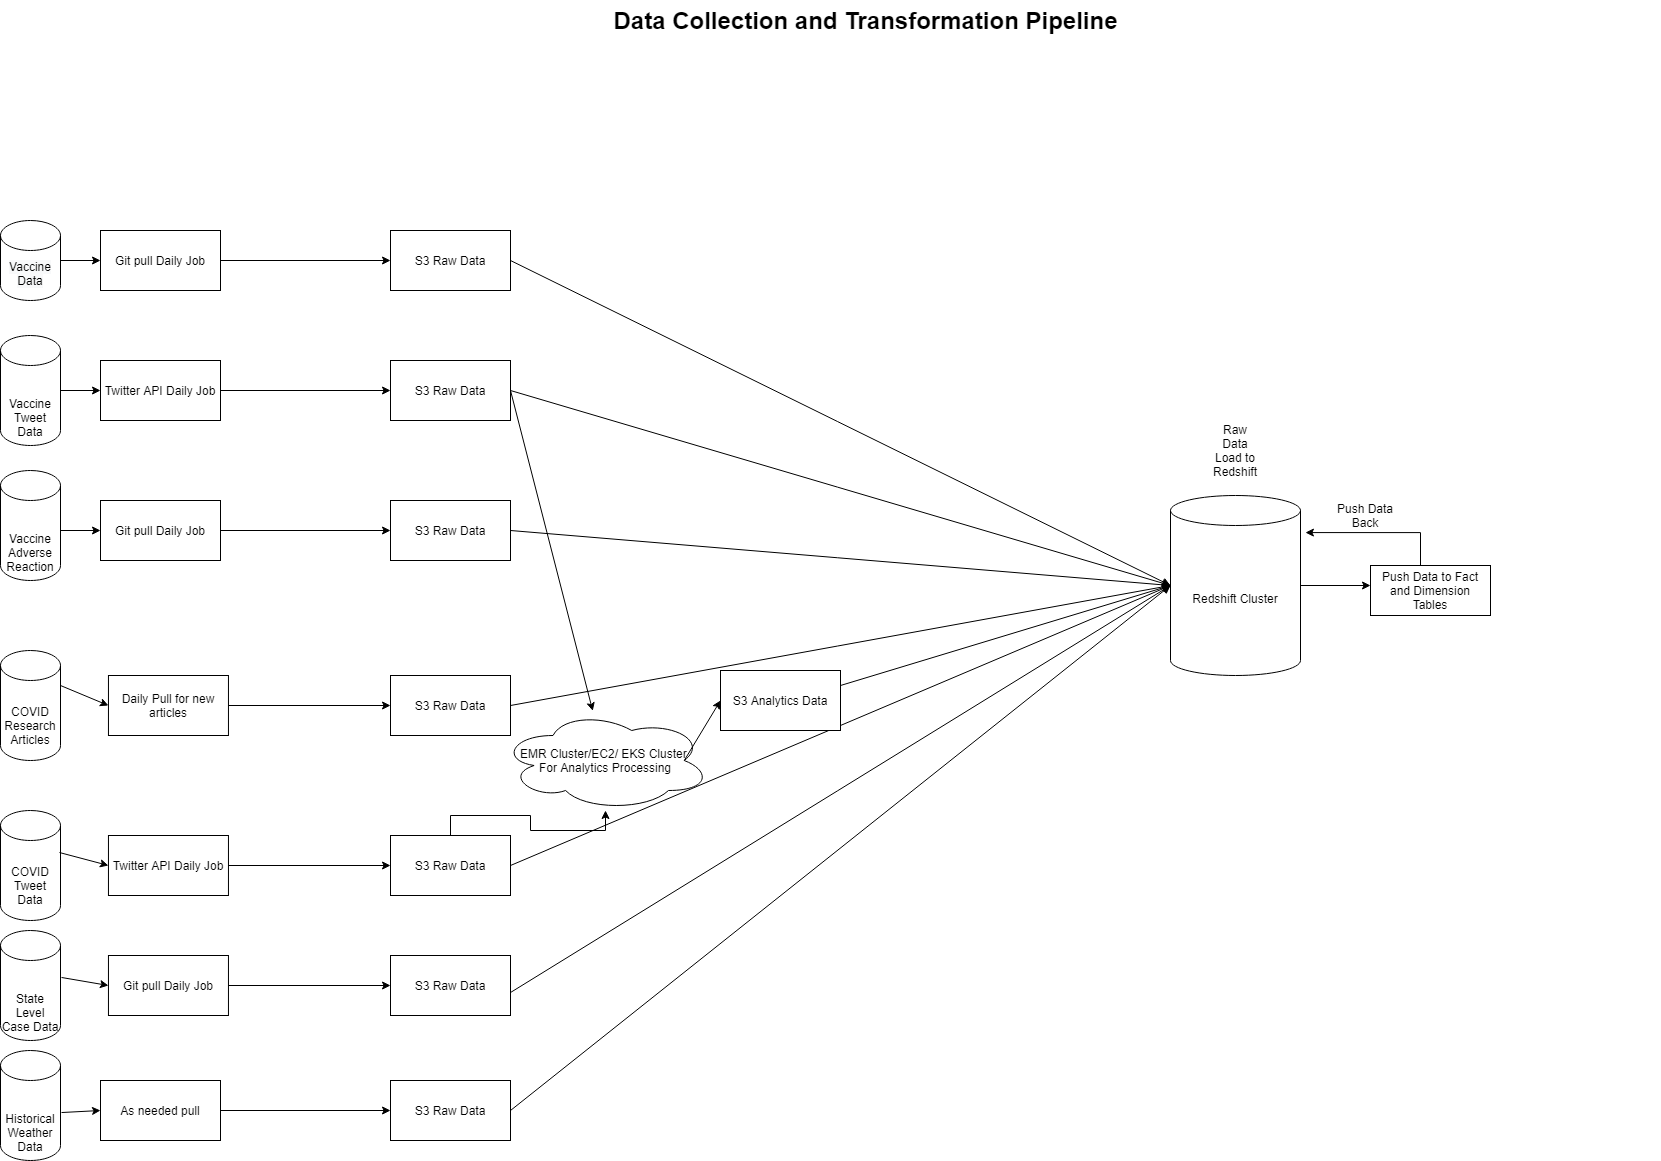

The diagram above was exported from draw.io. Its source (the exported page's mxGraphModel, read from the mxfile embedded in the PNG):
<mxGraphModel dx="2062" dy="1097" grid="1" gridSize="10" guides="1" tooltips="1" connect="1" arrows="1" fold="1" page="1" pageScale="1.5" pageWidth="1169" pageHeight="826" background="none" math="0" shadow="0">
  <root>
    <mxCell id="0" style=";html=1;" />
    <mxCell id="1" style=";html=1;" parent="0" />
    <mxCell id="10b056a9c633e61c-30" value="Data Collection and Transformation Pipeline" style="text;strokeColor=none;fillColor=none;html=1;fontSize=24;fontStyle=1;verticalAlign=middle;align=center;" parent="1" vertex="1">
      <mxGeometry x="80" y="40" width="1590" height="40" as="geometry" />
    </mxCell>
    <mxCell id="ACjigtT8bCIInsTe6l18-1" value="Git pull Daily Job" style="rounded=0;whiteSpace=wrap;html=1;" vertex="1" parent="1">
      <mxGeometry x="110" y="270" width="120" height="60" as="geometry" />
    </mxCell>
    <mxCell id="ACjigtT8bCIInsTe6l18-2" value="" style="endArrow=classic;html=1;exitX=1;exitY=0.5;exitDx=0;exitDy=0;entryX=0;entryY=0.5;entryDx=0;entryDy=0;" edge="1" parent="1" source="ACjigtT8bCIInsTe6l18-1" target="ACjigtT8bCIInsTe6l18-3">
      <mxGeometry width="50" height="50" relative="1" as="geometry">
        <mxPoint x="850" y="580" as="sourcePoint" />
        <mxPoint x="400" y="300" as="targetPoint" />
      </mxGeometry>
    </mxCell>
    <mxCell id="ACjigtT8bCIInsTe6l18-3" value="S3 Raw Data" style="rounded=0;whiteSpace=wrap;html=1;" vertex="1" parent="1">
      <mxGeometry x="400" y="270" width="120" height="60" as="geometry" />
    </mxCell>
    <mxCell id="ACjigtT8bCIInsTe6l18-4" value="Twitter API Daily Job" style="rounded=0;whiteSpace=wrap;html=1;" vertex="1" parent="1">
      <mxGeometry x="110" y="400" width="120" height="60" as="geometry" />
    </mxCell>
    <mxCell id="ACjigtT8bCIInsTe6l18-5" value="" style="endArrow=classic;html=1;exitX=1;exitY=0.5;exitDx=0;exitDy=0;entryX=0;entryY=0.5;entryDx=0;entryDy=0;" edge="1" parent="1" source="ACjigtT8bCIInsTe6l18-4" target="ACjigtT8bCIInsTe6l18-10">
      <mxGeometry width="50" height="50" relative="1" as="geometry">
        <mxPoint x="240" y="310" as="sourcePoint" />
        <mxPoint x="380" y="430" as="targetPoint" />
      </mxGeometry>
    </mxCell>
    <mxCell id="ACjigtT8bCIInsTe6l18-6" value="&#10;&#10;&lt;span style=&quot;color: rgb(0, 0, 0); font-family: helvetica; font-size: 12px; font-style: normal; font-weight: 400; letter-spacing: normal; text-align: center; text-indent: 0px; text-transform: none; word-spacing: 0px; background-color: rgb(248, 249, 250); display: inline; float: none;&quot;&gt;Vaccine Data&lt;/span&gt;&lt;br style=&quot;color: rgb(0, 0, 0); font-family: helvetica; font-size: 12px; font-style: normal; font-weight: 400; letter-spacing: normal; text-align: center; text-indent: 0px; text-transform: none; word-spacing: 0px; background-color: rgb(248, 249, 250);&quot;&gt;&#10;&#10;" style="shape=cylinder3;whiteSpace=wrap;html=1;boundedLbl=1;backgroundOutline=1;size=15;" vertex="1" parent="1">
      <mxGeometry x="10" y="260" width="60" height="80" as="geometry" />
    </mxCell>
    <mxCell id="ACjigtT8bCIInsTe6l18-7" value="" style="endArrow=classic;html=1;exitX=1;exitY=0.5;exitDx=0;exitDy=0;entryX=0;entryY=0.5;entryDx=0;entryDy=0;exitPerimeter=0;" edge="1" parent="1" source="ACjigtT8bCIInsTe6l18-6" target="ACjigtT8bCIInsTe6l18-1">
      <mxGeometry width="50" height="50" relative="1" as="geometry">
        <mxPoint x="240" y="310" as="sourcePoint" />
        <mxPoint x="410" y="310" as="targetPoint" />
      </mxGeometry>
    </mxCell>
    <mxCell id="ACjigtT8bCIInsTe6l18-8" value="&lt;br&gt;&lt;br&gt;Vaccine Tweet Data&lt;br&gt;" style="shape=cylinder3;whiteSpace=wrap;html=1;boundedLbl=1;backgroundOutline=1;size=15;" vertex="1" parent="1">
      <mxGeometry x="10" y="375" width="60" height="110" as="geometry" />
    </mxCell>
    <mxCell id="ACjigtT8bCIInsTe6l18-9" value="" style="endArrow=classic;html=1;exitX=1;exitY=0.5;exitDx=0;exitDy=0;exitPerimeter=0;entryX=0;entryY=0.5;entryDx=0;entryDy=0;" edge="1" parent="1" source="ACjigtT8bCIInsTe6l18-8" target="ACjigtT8bCIInsTe6l18-4">
      <mxGeometry width="50" height="50" relative="1" as="geometry">
        <mxPoint x="240" y="440" as="sourcePoint" />
        <mxPoint x="390" y="440" as="targetPoint" />
      </mxGeometry>
    </mxCell>
    <mxCell id="ACjigtT8bCIInsTe6l18-10" value="S3 Raw Data" style="rounded=0;whiteSpace=wrap;html=1;" vertex="1" parent="1">
      <mxGeometry x="400" y="400" width="120" height="60" as="geometry" />
    </mxCell>
    <mxCell id="ACjigtT8bCIInsTe6l18-11" value="&lt;br&gt;&lt;br&gt;Vaccine Adverse Reaction" style="shape=cylinder3;whiteSpace=wrap;html=1;boundedLbl=1;backgroundOutline=1;size=15;" vertex="1" parent="1">
      <mxGeometry x="10" y="510" width="60" height="110" as="geometry" />
    </mxCell>
    <mxCell id="ACjigtT8bCIInsTe6l18-12" value="Git pull Daily Job" style="rounded=0;whiteSpace=wrap;html=1;" vertex="1" parent="1">
      <mxGeometry x="110" y="540" width="120" height="60" as="geometry" />
    </mxCell>
    <mxCell id="ACjigtT8bCIInsTe6l18-13" value="" style="endArrow=classic;html=1;exitX=1;exitY=0.5;exitDx=0;exitDy=0;entryX=0;entryY=0.5;entryDx=0;entryDy=0;exitPerimeter=0;" edge="1" parent="1" target="ACjigtT8bCIInsTe6l18-12">
      <mxGeometry width="50" height="50" relative="1" as="geometry">
        <mxPoint x="70" y="570" as="sourcePoint" />
        <mxPoint x="410" y="580" as="targetPoint" />
      </mxGeometry>
    </mxCell>
    <mxCell id="ACjigtT8bCIInsTe6l18-14" value="" style="endArrow=classic;html=1;exitX=1;exitY=0.5;exitDx=0;exitDy=0;entryX=0;entryY=0.5;entryDx=0;entryDy=0;" edge="1" parent="1" target="ACjigtT8bCIInsTe6l18-15">
      <mxGeometry width="50" height="50" relative="1" as="geometry">
        <mxPoint x="230" y="570" as="sourcePoint" />
        <mxPoint x="400" y="570" as="targetPoint" />
      </mxGeometry>
    </mxCell>
    <mxCell id="ACjigtT8bCIInsTe6l18-15" value="S3 Raw Data" style="rounded=0;whiteSpace=wrap;html=1;" vertex="1" parent="1">
      <mxGeometry x="400" y="540" width="120" height="60" as="geometry" />
    </mxCell>
    <mxCell id="ACjigtT8bCIInsTe6l18-16" value="&lt;br&gt;&lt;br&gt;Historical Weather Data" style="shape=cylinder3;whiteSpace=wrap;html=1;boundedLbl=1;backgroundOutline=1;size=15;" vertex="1" parent="1">
      <mxGeometry x="10" y="1090" width="60" height="110" as="geometry" />
    </mxCell>
    <mxCell id="ACjigtT8bCIInsTe6l18-17" value="As needed pull" style="rounded=0;whiteSpace=wrap;html=1;" vertex="1" parent="1">
      <mxGeometry x="110" y="1120" width="120" height="60" as="geometry" />
    </mxCell>
    <mxCell id="ACjigtT8bCIInsTe6l18-18" value="" style="endArrow=classic;html=1;exitX=1.017;exitY=0.564;exitDx=0;exitDy=0;entryX=0;entryY=0.5;entryDx=0;entryDy=0;exitPerimeter=0;" edge="1" parent="1" target="ACjigtT8bCIInsTe6l18-17" source="ACjigtT8bCIInsTe6l18-16">
      <mxGeometry width="50" height="50" relative="1" as="geometry">
        <mxPoint x="70" y="1150" as="sourcePoint" />
        <mxPoint x="410" y="1160" as="targetPoint" />
      </mxGeometry>
    </mxCell>
    <mxCell id="ACjigtT8bCIInsTe6l18-19" value="" style="endArrow=classic;html=1;exitX=1;exitY=0.5;exitDx=0;exitDy=0;entryX=0;entryY=0.5;entryDx=0;entryDy=0;" edge="1" parent="1" target="ACjigtT8bCIInsTe6l18-20" source="ACjigtT8bCIInsTe6l18-17">
      <mxGeometry width="50" height="50" relative="1" as="geometry">
        <mxPoint x="230" y="1145" as="sourcePoint" />
        <mxPoint x="400" y="1145" as="targetPoint" />
      </mxGeometry>
    </mxCell>
    <mxCell id="ACjigtT8bCIInsTe6l18-20" value="S3 Raw Data" style="rounded=0;whiteSpace=wrap;html=1;" vertex="1" parent="1">
      <mxGeometry x="400" y="1120" width="120" height="60" as="geometry" />
    </mxCell>
    <mxCell id="ACjigtT8bCIInsTe6l18-21" value="&lt;br&gt;&lt;br&gt;State Level Case Data" style="shape=cylinder3;whiteSpace=wrap;html=1;boundedLbl=1;backgroundOutline=1;size=15;" vertex="1" parent="1">
      <mxGeometry x="10" y="970" width="60" height="110" as="geometry" />
    </mxCell>
    <mxCell id="ACjigtT8bCIInsTe6l18-22" value="Git pull Daily Job" style="rounded=0;whiteSpace=wrap;html=1;" vertex="1" parent="1">
      <mxGeometry x="117.96000000000001" y="995" width="120" height="60" as="geometry" />
    </mxCell>
    <mxCell id="ACjigtT8bCIInsTe6l18-23" value="" style="endArrow=classic;html=1;exitX=1.017;exitY=0.427;exitDx=0;exitDy=0;entryX=0;entryY=0.5;entryDx=0;entryDy=0;exitPerimeter=0;" edge="1" parent="1" target="ACjigtT8bCIInsTe6l18-22" source="ACjigtT8bCIInsTe6l18-21">
      <mxGeometry width="50" height="50" relative="1" as="geometry">
        <mxPoint x="69.99999999999999" y="1027.04" as="sourcePoint" />
        <mxPoint x="417.96000000000004" y="1035" as="targetPoint" />
      </mxGeometry>
    </mxCell>
    <mxCell id="ACjigtT8bCIInsTe6l18-24" value="" style="endArrow=classic;html=1;entryX=0;entryY=0.5;entryDx=0;entryDy=0;exitX=1;exitY=0.5;exitDx=0;exitDy=0;" edge="1" parent="1" target="ACjigtT8bCIInsTe6l18-25" source="ACjigtT8bCIInsTe6l18-22">
      <mxGeometry width="50" height="50" relative="1" as="geometry">
        <mxPoint x="280" y="1025" as="sourcePoint" />
        <mxPoint x="400" y="1025" as="targetPoint" />
      </mxGeometry>
    </mxCell>
    <mxCell id="ACjigtT8bCIInsTe6l18-25" value="S3 Raw Data" style="rounded=0;whiteSpace=wrap;html=1;" vertex="1" parent="1">
      <mxGeometry x="400" y="995" width="120" height="60" as="geometry" />
    </mxCell>
    <mxCell id="ACjigtT8bCIInsTe6l18-26" value="&lt;br&gt;COVID Tweet Data" style="shape=cylinder3;whiteSpace=wrap;html=1;boundedLbl=1;backgroundOutline=1;size=15;" vertex="1" parent="1">
      <mxGeometry x="10" y="850" width="60" height="110" as="geometry" />
    </mxCell>
    <mxCell id="ACjigtT8bCIInsTe6l18-27" value="Twitter API Daily Job" style="rounded=0;whiteSpace=wrap;html=1;" vertex="1" parent="1">
      <mxGeometry x="117.96000000000001" y="875" width="120" height="60" as="geometry" />
    </mxCell>
    <mxCell id="ACjigtT8bCIInsTe6l18-28" value="" style="endArrow=classic;html=1;exitX=0.983;exitY=0.382;exitDx=0;exitDy=0;entryX=0;entryY=0.5;entryDx=0;entryDy=0;exitPerimeter=0;" edge="1" parent="1" target="ACjigtT8bCIInsTe6l18-27" source="ACjigtT8bCIInsTe6l18-26">
      <mxGeometry width="50" height="50" relative="1" as="geometry">
        <mxPoint x="70" y="907.04" as="sourcePoint" />
        <mxPoint x="417.96000000000004" y="915" as="targetPoint" />
      </mxGeometry>
    </mxCell>
    <mxCell id="ACjigtT8bCIInsTe6l18-29" value="&lt;br&gt;COVID Research Articles" style="shape=cylinder3;whiteSpace=wrap;html=1;boundedLbl=1;backgroundOutline=1;size=15;" vertex="1" parent="1">
      <mxGeometry x="10" y="690" width="60" height="110" as="geometry" />
    </mxCell>
    <mxCell id="ACjigtT8bCIInsTe6l18-30" value="Daily Pull for new articles" style="rounded=0;whiteSpace=wrap;html=1;" vertex="1" parent="1">
      <mxGeometry x="117.96000000000001" y="715" width="120" height="60" as="geometry" />
    </mxCell>
    <mxCell id="ACjigtT8bCIInsTe6l18-31" value="" style="endArrow=classic;html=1;exitX=1;exitY=0;exitDx=0;exitDy=35;entryX=0;entryY=0.5;entryDx=0;entryDy=0;exitPerimeter=0;" edge="1" parent="1" target="ACjigtT8bCIInsTe6l18-30" source="ACjigtT8bCIInsTe6l18-29">
      <mxGeometry width="50" height="50" relative="1" as="geometry">
        <mxPoint x="70" y="747.04" as="sourcePoint" />
        <mxPoint x="417.96000000000004" y="755" as="targetPoint" />
      </mxGeometry>
    </mxCell>
    <mxCell id="ACjigtT8bCIInsTe6l18-32" value="" style="endArrow=classic;html=1;exitX=1;exitY=0.5;exitDx=0;exitDy=0;entryX=0;entryY=0.5;entryDx=0;entryDy=0;" edge="1" parent="1" target="ACjigtT8bCIInsTe6l18-33">
      <mxGeometry width="50" height="50" relative="1" as="geometry">
        <mxPoint x="237.96" y="745" as="sourcePoint" />
        <mxPoint x="407.96" y="745" as="targetPoint" />
      </mxGeometry>
    </mxCell>
    <mxCell id="ACjigtT8bCIInsTe6l18-33" value="S3 Raw Data" style="rounded=0;whiteSpace=wrap;html=1;" vertex="1" parent="1">
      <mxGeometry x="400" y="715" width="120" height="60" as="geometry" />
    </mxCell>
    <mxCell id="ACjigtT8bCIInsTe6l18-34" value="" style="endArrow=classic;html=1;exitX=1;exitY=0.5;exitDx=0;exitDy=0;entryX=0;entryY=0.5;entryDx=0;entryDy=0;" edge="1" parent="1" target="ACjigtT8bCIInsTe6l18-35" source="ACjigtT8bCIInsTe6l18-27">
      <mxGeometry width="50" height="50" relative="1" as="geometry">
        <mxPoint x="237.96" y="910" as="sourcePoint" />
        <mxPoint x="407.96" y="910" as="targetPoint" />
      </mxGeometry>
    </mxCell>
    <mxCell id="ACjigtT8bCIInsTe6l18-58" style="edgeStyle=orthogonalEdgeStyle;rounded=0;orthogonalLoop=1;jettySize=auto;html=1;" edge="1" parent="1" source="ACjigtT8bCIInsTe6l18-35" target="ACjigtT8bCIInsTe6l18-56">
      <mxGeometry relative="1" as="geometry" />
    </mxCell>
    <mxCell id="ACjigtT8bCIInsTe6l18-35" value="S3 Raw Data" style="rounded=0;whiteSpace=wrap;html=1;" vertex="1" parent="1">
      <mxGeometry x="400" y="875" width="120" height="60" as="geometry" />
    </mxCell>
    <mxCell id="ACjigtT8bCIInsTe6l18-38" value="Redshift Cluster" style="shape=cylinder3;whiteSpace=wrap;html=1;boundedLbl=1;backgroundOutline=1;size=15;" vertex="1" parent="1">
      <mxGeometry x="1180" y="535" width="130" height="180" as="geometry" />
    </mxCell>
    <mxCell id="ACjigtT8bCIInsTe6l18-39" value="" style="endArrow=classic;html=1;exitX=1;exitY=0.5;exitDx=0;exitDy=0;entryX=0;entryY=0.5;entryDx=0;entryDy=0;entryPerimeter=0;" edge="1" parent="1" source="ACjigtT8bCIInsTe6l18-3" target="ACjigtT8bCIInsTe6l18-38">
      <mxGeometry width="50" height="50" relative="1" as="geometry">
        <mxPoint x="850" y="680" as="sourcePoint" />
        <mxPoint x="900" y="630" as="targetPoint" />
      </mxGeometry>
    </mxCell>
    <mxCell id="ACjigtT8bCIInsTe6l18-40" value="" style="endArrow=classic;html=1;exitX=1;exitY=0.5;exitDx=0;exitDy=0;entryX=0;entryY=0.5;entryDx=0;entryDy=0;entryPerimeter=0;" edge="1" parent="1" source="ACjigtT8bCIInsTe6l18-10" target="ACjigtT8bCIInsTe6l18-38">
      <mxGeometry width="50" height="50" relative="1" as="geometry">
        <mxPoint x="530" y="310" as="sourcePoint" />
        <mxPoint x="724.8571428571427" y="620" as="targetPoint" />
      </mxGeometry>
    </mxCell>
    <mxCell id="ACjigtT8bCIInsTe6l18-41" value="" style="endArrow=classic;html=1;exitX=1;exitY=0.5;exitDx=0;exitDy=0;entryX=0;entryY=0.5;entryDx=0;entryDy=0;entryPerimeter=0;" edge="1" parent="1" source="ACjigtT8bCIInsTe6l18-15" target="ACjigtT8bCIInsTe6l18-38">
      <mxGeometry width="50" height="50" relative="1" as="geometry">
        <mxPoint x="530" y="440" as="sourcePoint" />
        <mxPoint x="720" y="660" as="targetPoint" />
      </mxGeometry>
    </mxCell>
    <mxCell id="ACjigtT8bCIInsTe6l18-42" value="" style="endArrow=classic;html=1;exitX=1;exitY=0.5;exitDx=0;exitDy=0;entryX=0;entryY=0.5;entryDx=0;entryDy=0;entryPerimeter=0;" edge="1" parent="1" source="ACjigtT8bCIInsTe6l18-33" target="ACjigtT8bCIInsTe6l18-38">
      <mxGeometry width="50" height="50" relative="1" as="geometry">
        <mxPoint x="530" y="580" as="sourcePoint" />
        <mxPoint x="720" y="660" as="targetPoint" />
      </mxGeometry>
    </mxCell>
    <mxCell id="ACjigtT8bCIInsTe6l18-43" value="" style="endArrow=classic;html=1;exitX=1;exitY=0.5;exitDx=0;exitDy=0;entryX=0;entryY=0.5;entryDx=0;entryDy=0;entryPerimeter=0;" edge="1" parent="1" source="ACjigtT8bCIInsTe6l18-35" target="ACjigtT8bCIInsTe6l18-38">
      <mxGeometry width="50" height="50" relative="1" as="geometry">
        <mxPoint x="530" y="755" as="sourcePoint" />
        <mxPoint x="720" y="660" as="targetPoint" />
      </mxGeometry>
    </mxCell>
    <mxCell id="ACjigtT8bCIInsTe6l18-44" value="" style="endArrow=classic;html=1;exitX=1;exitY=0.617;exitDx=0;exitDy=0;entryX=0;entryY=0.5;entryDx=0;entryDy=0;entryPerimeter=0;exitPerimeter=0;" edge="1" parent="1" source="ACjigtT8bCIInsTe6l18-25" target="ACjigtT8bCIInsTe6l18-38">
      <mxGeometry width="50" height="50" relative="1" as="geometry">
        <mxPoint x="530" y="915" as="sourcePoint" />
        <mxPoint x="720" y="672.5" as="targetPoint" />
      </mxGeometry>
    </mxCell>
    <mxCell id="ACjigtT8bCIInsTe6l18-45" value="" style="endArrow=classic;html=1;exitX=1;exitY=0.5;exitDx=0;exitDy=0;entryX=0;entryY=0.5;entryDx=0;entryDy=0;entryPerimeter=0;" edge="1" parent="1" source="ACjigtT8bCIInsTe6l18-20" target="ACjigtT8bCIInsTe6l18-38">
      <mxGeometry width="50" height="50" relative="1" as="geometry">
        <mxPoint x="530" y="1042.02" as="sourcePoint" />
        <mxPoint x="720" y="672.5" as="targetPoint" />
      </mxGeometry>
    </mxCell>
    <mxCell id="ACjigtT8bCIInsTe6l18-46" value="Raw Data Load to Redshift" style="text;html=1;strokeColor=none;fillColor=none;align=center;verticalAlign=middle;whiteSpace=wrap;rounded=0;" vertex="1" parent="1">
      <mxGeometry x="1225" y="480" width="40" height="20" as="geometry" />
    </mxCell>
    <mxCell id="ACjigtT8bCIInsTe6l18-47" value="" style="endArrow=classic;html=1;exitX=1;exitY=0.5;exitDx=0;exitDy=0;exitPerimeter=0;" edge="1" parent="1" source="ACjigtT8bCIInsTe6l18-38">
      <mxGeometry width="50" height="50" relative="1" as="geometry">
        <mxPoint x="1320" y="585" as="sourcePoint" />
        <mxPoint x="1380" y="625" as="targetPoint" />
      </mxGeometry>
    </mxCell>
    <mxCell id="ACjigtT8bCIInsTe6l18-51" style="edgeStyle=orthogonalEdgeStyle;rounded=0;orthogonalLoop=1;jettySize=auto;html=1;entryX=1.038;entryY=0.206;entryDx=0;entryDy=0;entryPerimeter=0;" edge="1" parent="1" source="ACjigtT8bCIInsTe6l18-50" target="ACjigtT8bCIInsTe6l18-38">
      <mxGeometry relative="1" as="geometry">
        <Array as="points">
          <mxPoint x="1430" y="572" />
        </Array>
      </mxGeometry>
    </mxCell>
    <mxCell id="ACjigtT8bCIInsTe6l18-50" value="Push Data to Fact and Dimension Tables" style="rounded=0;whiteSpace=wrap;html=1;" vertex="1" parent="1">
      <mxGeometry x="1380" y="605" width="120" height="50" as="geometry" />
    </mxCell>
    <mxCell id="ACjigtT8bCIInsTe6l18-52" value="Push Data Back&lt;br&gt;" style="text;html=1;strokeColor=none;fillColor=none;align=center;verticalAlign=middle;whiteSpace=wrap;rounded=0;" vertex="1" parent="1">
      <mxGeometry x="1340" y="535" width="70" height="40" as="geometry" />
    </mxCell>
    <mxCell id="ACjigtT8bCIInsTe6l18-55" value="" style="endArrow=classic;html=1;exitX=1;exitY=0.5;exitDx=0;exitDy=0;" edge="1" parent="1" source="ACjigtT8bCIInsTe6l18-10" target="ACjigtT8bCIInsTe6l18-56">
      <mxGeometry width="50" height="50" relative="1" as="geometry">
        <mxPoint x="690" y="385" as="sourcePoint" />
        <mxPoint x="1070" y="450" as="targetPoint" />
      </mxGeometry>
    </mxCell>
    <mxCell id="ACjigtT8bCIInsTe6l18-56" value="EMR Cluster/EC2/ EKS Cluster &lt;br&gt;For Analytics Processing" style="ellipse;shape=cloud;whiteSpace=wrap;html=1;" vertex="1" parent="1">
      <mxGeometry x="510" y="750" width="210" height="100" as="geometry" />
    </mxCell>
    <mxCell id="ACjigtT8bCIInsTe6l18-59" value="" style="endArrow=classic;html=1;exitX=0.875;exitY=0.5;exitDx=0;exitDy=0;exitPerimeter=0;entryX=0;entryY=0.5;entryDx=0;entryDy=0;" edge="1" parent="1" source="ACjigtT8bCIInsTe6l18-56" target="ACjigtT8bCIInsTe6l18-61">
      <mxGeometry width="50" height="50" relative="1" as="geometry">
        <mxPoint x="810" y="790" as="sourcePoint" />
        <mxPoint x="740" y="760.909090909091" as="targetPoint" />
      </mxGeometry>
    </mxCell>
    <mxCell id="ACjigtT8bCIInsTe6l18-61" value="S3 Analytics Data" style="rounded=0;whiteSpace=wrap;html=1;" vertex="1" parent="1">
      <mxGeometry x="730" y="710" width="120" height="60" as="geometry" />
    </mxCell>
    <mxCell id="ACjigtT8bCIInsTe6l18-62" value="" style="endArrow=classic;html=1;entryX=0;entryY=0.5;entryDx=0;entryDy=0;entryPerimeter=0;exitX=1;exitY=0.25;exitDx=0;exitDy=0;" edge="1" parent="1" source="ACjigtT8bCIInsTe6l18-61" target="ACjigtT8bCIInsTe6l18-38">
      <mxGeometry width="50" height="50" relative="1" as="geometry">
        <mxPoint x="810" y="770" as="sourcePoint" />
        <mxPoint x="860" y="720" as="targetPoint" />
      </mxGeometry>
    </mxCell>
  </root>
</mxGraphModel>